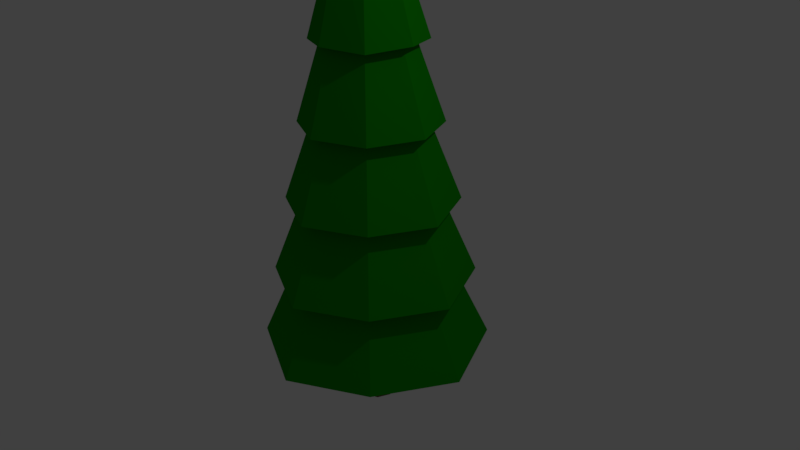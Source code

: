 # Source: mytree.blend  (saved by Blender 2.77.0; exported with 4.5.12 LTS)
import bpy
from mathutils import Matrix  # noqa: F401  (used for matrix-valued properties, if any)

bpy.ops.wm.read_factory_settings(use_empty=True)
scene = bpy.context.scene
scene.name = 'Scene'

# ---- collections
col_collection_1 = bpy.data.collections.new('Collection 1'); scene.collection.children.link(col_collection_1)

# ---- materials (node trees are filled in below, after node groups)
mat_material_001 = bpy.data.materials.new('Material.001')
mat_material_001.alpha_threshold = 0.0
mat_material_001.diffuse_color = (0.005182, 0.2664, 0.0, 1.0)
mat_material_001.roughness = 0.5
mat_material_002 = bpy.data.materials.new('Material.002')
mat_material_002.alpha_threshold = 0.0
mat_material_002.diffuse_color = (0.1529, 0.06301, 0.0331, 1.0)
mat_material_002.roughness = 0.5

# ---- material node trees
mat_material_001.use_nodes = True; mat_material_001.node_tree.nodes.clear()
_N = mat_material_001.node_tree.nodes; _L = mat_material_001.node_tree.links
n0 = _N.new('ShaderNodeOutputMaterial'); n0.name = 'Material Output'; n0.location = (300, 300)
n1 = _N.new('ShaderNodeBsdfDiffuse'); n1.name = 'Diffuse BSDF'; n1.location = (10, 300)
n1.inputs[0].default_value = (0.005182, 0.2664, 0.0, 1.0)
n2 = _N.new('ShaderNodeNormal'); n2.name = 'Normal'; n2.location = (-180, 100)
n2.inputs[0].default_value = (0.0, 0.0, 0.0)
n3 = _N.new('ShaderNodeTexCoord'); n3.name = 'Texture Coordinate'; n3.location = (-180, 100)
_L.new(n1.outputs[0], n0.inputs[0])
n0.is_active_output = True
mat_material_002.use_nodes = True; mat_material_002.node_tree.nodes.clear()
_N = mat_material_002.node_tree.nodes; _L = mat_material_002.node_tree.links
n0 = _N.new('ShaderNodeOutputMaterial'); n0.name = 'Material Output'; n0.location = (300, 300)
n1 = _N.new('ShaderNodeBsdfDiffuse'); n1.name = 'Diffuse BSDF'; n1.location = (10, 300)
n1.inputs[0].default_value = (0.1529, 0.06301, 0.0331, 1.0)
_L.new(n1.outputs[0], n0.inputs[0])
n0.is_active_output = True

# ---- world
world_world = bpy.data.worlds.new('World'); scene.world = world_world
world_world.color = (0.05088, 0.05088, 0.05088)
world_world.use_sun_shadow = False
world_world.sun_shadow_jitter_overblur = 0.0
world_world.cycles.sampling_method = 'MANUAL'

# ---- cameras
cam_camera = bpy.data.cameras.new('Camera')
cam_camera.clip_end = 100.0
cam_camera.lens = 35.0
cam_camera.sensor_width = 32.0
cam_camera.sensor_height = 18.0
cam_camera.ortho_scale = 7.314
cam_camera.dof.focus_distance = 0.0

# ---- lights
light_lamp = bpy.data.lights.new('Lamp', 'POINT')
light_lamp.transmission_factor = 0.0
light_lamp.cutoff_distance = 30.0
light_lamp.energy = 100.0
light_lamp.shadow_buffer_clip_start = 1.001
light_lamp.shadow_soft_size = 0.1
light_lamp.shadow_maximum_resolution = 0.006
light_lamp.use_absolute_resolution = True

# ---- meshes
me_cylinder_001 = bpy.data.meshes.new('Cylinder.001')
me_cylinder_001.from_pydata([(-2.884e-09, 0.9912, -0.8323), (-6.246e-09, 0.8323, 0.8323), (0.7009, 0.7009, -0.8323), (0.5885, 0.5885, 0.8323), (0.9912, -4.213e-08, -0.8323), (0.8323, -3.513e-08, 0.8323), (0.7009, -0.7009, -0.8323), (0.5885, -0.5885, 0.8323), (-8.953e-08, -0.9912, -0.8323), (-7.901e-08, -0.8323, 0.8323), (-0.7009, -0.7009, -0.8323), (-0.5885, -0.5885, 0.8323), (-0.9912, 1.302e-08, -0.8323), (-0.8323, 1.117e-08, 0.8323), (-0.7009, 0.7009, -0.8323), (-0.5885, 0.5885, 0.8323), (-7.336e-09, 0.7332, 0.0), (0.5185, 0.5185, 0.0), (0.7332, -2.971e-08, 0.0), (0.5185, -0.5185, 0.0), (-7.144e-08, -0.7332, 0.0), (-0.5185, -0.5185, 0.0), (-0.7332, 1.108e-08, 0.0), (-0.5185, 0.5185, 0.0), (0.5739, 0.5739, -0.6578), (0.8116, -3.4e-08, -0.6578), (0.5739, -0.5739, -0.6578), (-7.742e-08, -0.8116, -0.6578), (-0.5739, -0.5739, -0.6578), (-0.8116, 1.116e-08, -0.6578), (-0.5739, 0.5739, -0.6578), (-6.475e-09, 0.8116, -0.6578), (-0.09908, 4.782, 0.4198), (-0.0979, 0.3854, 7.847), (3.195, 3.291, 0.5001), (0.1758, 0.2721, 7.847), (4.685, -0.001657, 0.4198), (0.2892, -0.001659, 7.847), (3.195, -3.294, 0.5001), (0.1758, -0.2754, 7.847), (-0.09908, -4.785, 0.4198), (-0.0979, -0.3887, 7.847), (-3.39, -3.294, 0.5001), (-0.3716, -0.2754, 7.847), (-4.883, -0.001657, 0.4198), (-0.485, -0.001659, 7.847), (-3.39, 3.291, 0.5001), (-0.3716, 0.2721, 7.847), (-0.09908, 4.163, 1.61), (-0.09908, 3.509, 2.868), (-0.09908, 2.855, 4.126), (-0.09908, 2.201, 5.384), (-0.09908, 1.547, 6.642), (0.9678, 1.064, 6.556), (1.418, 1.514, 5.332), (1.868, 1.965, 4.107), (2.319, 2.415, 2.883), (2.769, 2.865, 1.658), (1.449, -0.001659, 6.642), (2.103, -0.001659, 5.384), (2.757, -0.001658, 4.126), (3.412, -0.001658, 2.868), (4.066, -0.001657, 1.61), (0.9678, -1.067, 6.556), (1.418, -1.518, 5.332), (1.868, -1.968, 4.107), (2.319, -2.418, 2.883), (2.769, -2.868, 1.658), (-0.09908, -1.55, 6.642), (-0.09908, -2.204, 5.384), (-0.09908, -2.858, 4.126), (-0.09908, -3.512, 2.868), (-0.09908, -4.166, 1.61), (-1.164, -1.067, 6.556), (-1.614, -1.518, 5.332), (-2.064, -1.968, 4.107), (-2.514, -2.418, 2.883), (-2.965, -2.868, 1.658), (-1.647, -0.001659, 6.642), (-2.301, -0.001658, 5.384), (-2.956, -0.001658, 4.126), (-3.61, -0.001658, 2.868), (-4.264, -0.001657, 1.61), (-1.164, 1.064, 6.556), (-1.614, 1.514, 5.332), (-2.064, 1.965, 4.107), (-2.514, 2.415, 2.883), (-2.965, 2.865, 1.658), (-0.01025, 2.308, 6.478), (1.579, 1.588, 6.397), (2.3, -0.001659, 6.478), (1.579, -1.592, 6.397), (-0.01025, -2.312, 6.478), (-1.601, -1.592, 6.397), (-2.32, -0.001659, 6.478), (-1.601, 1.588, 6.397), (-0.01025, 3.045, 5.22), (2.086, 2.095, 5.172), (3.036, -0.001658, 5.22), (2.086, -2.099, 5.172), (-0.01025, -3.048, 5.22), (-2.109, -2.099, 5.172), (-3.057, -0.001658, 5.22), (-2.109, 2.095, 5.172), (-0.01025, 3.82, 3.962), (2.619, 2.629, 3.948), (3.812, -0.001658, 3.962), (2.619, -2.632, 3.948), (-0.01025, -3.823, 3.962), (-2.642, -2.632, 3.948), (-3.832, -0.001658, 3.962), (-2.642, 2.629, 3.948), (-0.01025, 4.679, 2.704), (3.211, 3.22, 2.723), (4.671, -0.001658, 2.704), (3.211, -3.224, 2.723), (-0.01025, -4.683, 2.704), (-3.233, -3.224, 2.723), (-4.691, -0.001657, 2.704), (-3.233, 3.22, 2.723), (-0.01025, 5.534, 1.446), (3.799, 3.808, 1.499), (5.525, -0.001657, 1.446), (3.799, -3.812, 1.499), (-0.01025, -5.537, 1.446), (-3.822, -3.812, 1.499), (-5.546, -0.001657, 1.446), (-3.822, 3.808, 1.499), (4.335, 4.344, 0.3405), (6.304, -0.001657, 0.2558), (4.335, -4.348, 0.3405), (-0.01025, -6.316, 0.2558), (-4.357, -4.348, 0.3405), (-6.324, -0.001657, 0.2558), (-4.357, 4.344, 0.3405), (-0.01025, 6.312, 0.2558)], [], [(16, 1, 3, 17), (17, 3, 5, 18), (18, 5, 7, 19), (19, 7, 9, 20), (20, 9, 11, 21), (21, 11, 13, 22), (3, 1, 15, 13, 11, 9, 7, 5), (22, 13, 15, 23), (23, 15, 1, 16), (0, 2, 4, 6, 8, 10, 12, 14), (30, 23, 16, 31), (29, 22, 23, 30), (28, 21, 22, 29), (27, 20, 21, 28), (26, 19, 20, 27), (25, 18, 19, 26), (24, 17, 18, 25), (31, 16, 17, 24), (0, 31, 24, 2), (2, 24, 25, 4), (4, 25, 26, 6), (6, 26, 27, 8), (8, 27, 28, 10), (10, 28, 29, 12), (12, 29, 30, 14), (14, 30, 31, 0), (88, 33, 35, 89), (89, 35, 37, 90), (90, 37, 39, 91), (91, 39, 41, 92), (92, 41, 43, 93), (93, 43, 45, 94), (35, 33, 47, 45, 43, 41, 39, 37), (94, 45, 47, 95), (95, 47, 33, 88), (32, 34, 36, 38, 40, 42, 44, 46), (134, 87, 48, 135), (127, 86, 49, 120), (119, 85, 50, 112), (111, 84, 51, 104), (103, 83, 52, 96), (133, 82, 87, 134), (126, 81, 86, 127), (118, 80, 85, 119), (110, 79, 84, 111), (102, 78, 83, 103), (132, 77, 82, 133), (125, 76, 81, 126), (117, 75, 80, 118), (109, 74, 79, 110), (101, 73, 78, 102), (131, 72, 77, 132), (124, 71, 76, 125), (116, 70, 75, 117), (108, 69, 74, 109), (100, 68, 73, 101), (130, 67, 72, 131), (123, 66, 71, 124), (115, 65, 70, 116), (107, 64, 69, 108), (99, 63, 68, 100), (129, 62, 67, 130), (122, 61, 66, 123), (114, 60, 65, 115), (106, 59, 64, 107), (98, 58, 63, 99), (128, 57, 62, 129), (121, 56, 61, 122), (113, 55, 60, 114), (105, 54, 59, 106), (97, 53, 58, 98), (135, 48, 57, 128), (120, 49, 56, 121), (112, 50, 55, 113), (104, 51, 54, 105), (96, 52, 53, 97), (83, 95, 88, 52), (78, 94, 95, 83), (73, 93, 94, 78), (68, 92, 93, 73), (63, 91, 92, 68), (58, 90, 91, 63), (53, 89, 90, 58), (52, 88, 89, 53), (51, 96, 97, 54), (54, 97, 98, 59), (59, 98, 99, 64), (64, 99, 100, 69), (69, 100, 101, 74), (74, 101, 102, 79), (79, 102, 103, 84), (84, 103, 96, 51), (50, 104, 105, 55), (55, 105, 106, 60), (60, 106, 107, 65), (65, 107, 108, 70), (70, 108, 109, 75), (75, 109, 110, 80), (80, 110, 111, 85), (85, 111, 104, 50), (49, 112, 113, 56), (56, 113, 114, 61), (61, 114, 115, 66), (66, 115, 116, 71), (71, 116, 117, 76), (76, 117, 118, 81), (81, 118, 119, 86), (86, 119, 112, 49), (48, 120, 121, 57), (57, 121, 122, 62), (62, 122, 123, 67), (67, 123, 124, 72), (72, 124, 125, 77), (77, 125, 126, 82), (82, 126, 127, 87), (87, 127, 120, 48), (32, 135, 128, 34), (34, 128, 129, 36), (36, 129, 130, 38), (38, 130, 131, 40), (40, 131, 132, 42), (42, 132, 133, 44), (44, 133, 134, 46), (46, 134, 135, 32)])
me_cylinder_001.polygons.foreach_set('material_index', [1, 1, 1, 1, 1, 1, 1, 1, 1, 1, 1, 1, 1, 1, 1, 1, 1, 1, 1, 1, 1, 1, 1, 1, 1, 1, 0, 0, 0, 0, 0, 0, 0, 0, 0, 0, 0, 0, 0, 0, 0, 0, 0, 0, 0, 0, 0, 0, 0, 0, 0, 0, 0, 0, 0, 0, 0, 0, 0, 0, 0, 0, 0, 0, 0, 0, 0, 0, 0, 0, 0, 0, 0, 0, 0, 0, 0, 0, 0, 0, 0, 0, 0, 0, 0, 0, 0, 0, 0, 0, 0, 0, 0, 0, 0, 0, 0, 0, 0, 0, 0, 0, 0, 0, 0, 0, 0, 0, 0, 0, 0, 0, 0, 0, 0, 0, 0, 0, 0, 0, 0, 0, 0, 0])
me_cylinder_001.materials.append(mat_material_001)
me_cylinder_001.materials.append(mat_material_002)
me_cylinder_001.use_remesh_preserve_volume = False
me_cylinder_001.use_remesh_preserve_attributes = False
me_cylinder_001.use_mirror_vertex_groups = False
me_cylinder_001.update()

# ---- objects
ob_cylinder_001 = bpy.data.objects.new('Cylinder.001', me_cylinder_001)
ob_lamp = bpy.data.objects.new('Lamp', light_lamp)
ob_camera = bpy.data.objects.new('Camera', cam_camera)

# ---- transforms, parenting, visibility, modifiers, constraints
ob_cylinder_001.location = (0.02252, 0.0003988, -1.9)
ob_cylinder_001.scale = (0.2406, 0.2406, 0.8145)
ob_cylinder_001.lineart.crease_threshold = 0.0
ob_lamp.location = (4.076, 1.005, 5.412)
ob_lamp.rotation_euler = (0.6503, 0.05522, 1.866)
ob_lamp.lock_rotations_4d = False
ob_lamp.empty_display_type = 'ARROWS'
ob_lamp.color = (0.0, 0.0, 0.0, 0.0)
ob_lamp.lineart.crease_threshold = 0.0
ob_camera.location = (7.481, -6.508, 4.851)
ob_camera.rotation_euler = (1.109, 0.01082, 0.8149)
ob_camera.lock_rotations_4d = False
ob_camera.empty_display_type = 'ARROWS'
ob_camera.color = (0.0, 0.0, 0.0, 0.0)
ob_camera.display_type = 'WIRE'
ob_camera.lineart.crease_threshold = 0.0

# ---- collection membership
col_collection_1.objects.link(ob_cylinder_001)
col_collection_1.objects.link(ob_lamp)
col_collection_1.objects.link(ob_camera)

# ---- scene / render settings (as saved in the file)
scene.camera = ob_camera
scene.frame_start = 1; scene.frame_end = 250; scene.frame_set(1)
scene.render.engine = 'CYCLES'
scene.render.resolution_percentage = 50
scene.render.dither_intensity = 0.0
scene.cycles.use_denoising = False
scene.cycles.samples = 128
scene.cycles.sampling_pattern = 'TABULATED_SOBOL'
scene.cycles.light_sampling_threshold = 0.0
scene.cycles.use_adaptive_sampling = False
scene.cycles.use_light_tree = False
scene.cycles.blur_glossy = 0.0
scene.cycles.sample_clamp_indirect = 0.0
scene.view_settings.view_transform = 'Standard'
bpy.context.view_layer.update()
